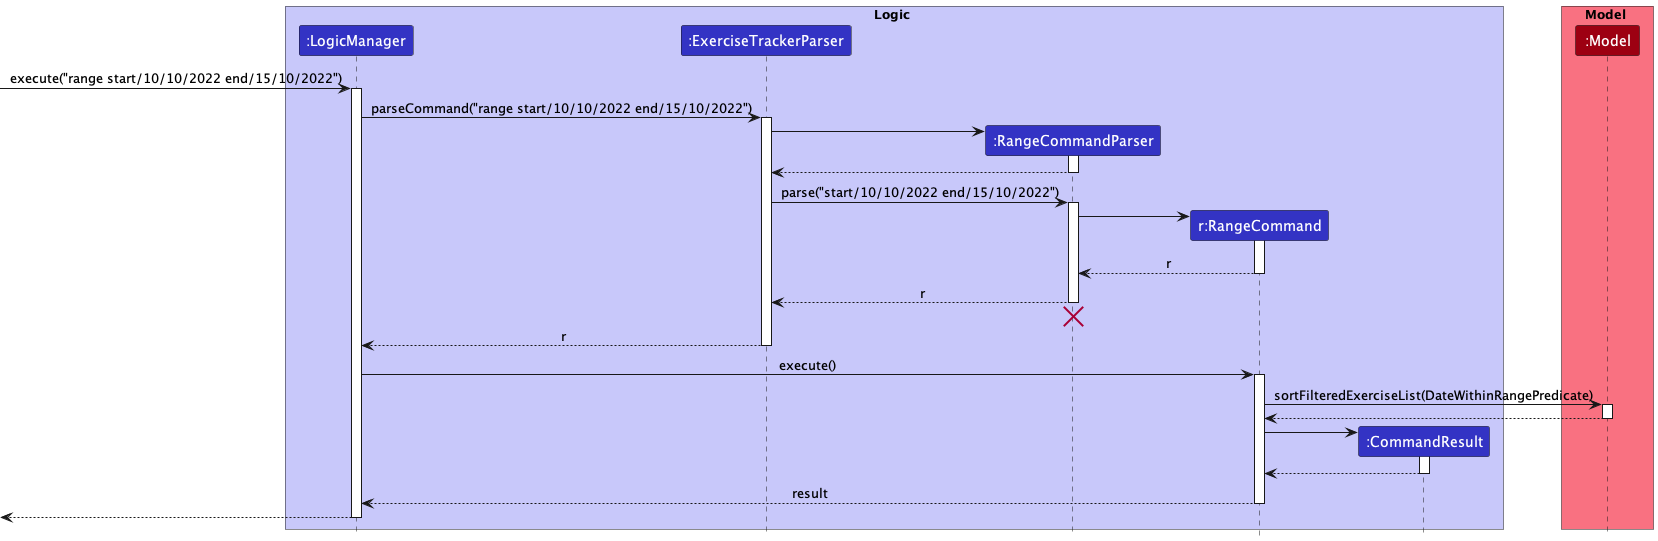

The diagram above was rendered by PlantUML. Its source (embedded in the PNG):
@startuml
!include style.puml

box Logic LOGIC_COLOR_T1
participant ":LogicManager" as LogicManager LOGIC_COLOR
participant ":ExerciseTrackerParser" as ExerciseTrackerParser LOGIC_COLOR
participant ":RangeCommandParser" as RangeCommandParser LOGIC_COLOR
participant "r:RangeCommand" as RangeCommand LOGIC_COLOR
participant ":CommandResult" as CommandResult LOGIC_COLOR
end box

box Model MODEL_COLOR_T1
participant ":Model" as Model MODEL_COLOR
end box

[-> LogicManager : execute("range start/10/10/2022 end/15/10/2022")
activate LogicManager

LogicManager -> ExerciseTrackerParser : parseCommand("range start/10/10/2022 end/15/10/2022")
activate ExerciseTrackerParser

create RangeCommandParser
ExerciseTrackerParser -> RangeCommandParser
activate RangeCommandParser

RangeCommandParser --> ExerciseTrackerParser
deactivate RangeCommandParser

ExerciseTrackerParser -> RangeCommandParser : parse("start/10/10/2022 end/15/10/2022")
activate RangeCommandParser

create RangeCommand
RangeCommandParser -> RangeCommand
activate RangeCommand

RangeCommand --> RangeCommandParser : r
deactivate RangeCommand

RangeCommandParser --> ExerciseTrackerParser : r
deactivate RangeCommandParser
'Hidden arrow to position the destroy marker below the end of the activation bar.
RangeCommandParser -[hidden]-> ExerciseTrackerParser
destroy RangeCommandParser

ExerciseTrackerParser --> LogicManager : r
deactivate ExerciseTrackerParser

LogicManager -> RangeCommand : execute()
activate RangeCommand

RangeCommand -> Model : sortFilteredExerciseList(DateWithinRangePredicate) 
activate Model

Model --> RangeCommand
deactivate Model

create CommandResult
RangeCommand -> CommandResult
activate CommandResult

CommandResult --> RangeCommand
deactivate CommandResult

RangeCommand --> LogicManager : result
deactivate RangeCommand

[<--LogicManager
deactivate LogicManager
@enduml